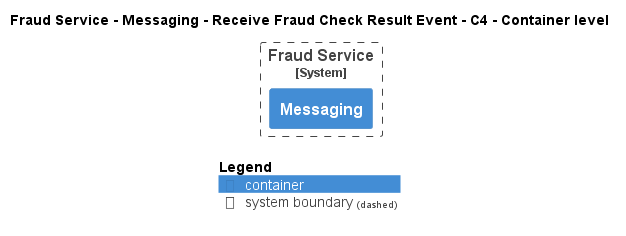

The diagram above was rendered by PlantUML. Its source (embedded in the PNG):
@startuml
!pragma layout smetana
!include ..\..\..\..\..\..\.c4s\C4_Container.puml

AddElementTag("state:new", $bgColor=green, $fontColor=#ffffff, $borderColor=green, $shadowing="False")
AddElementTag("state:changed", $bgColor=orange, $fontColor=#ffffff, $borderColor=orange, $shadowing="False")
AddElementTag("state:removed", $bgColor=red, $fontColor=#ffffff, $borderColor=red, $shadowing="False")

AddRelTag("state:new", $textColor=green, $lineColor=green)
AddRelTag("state:changed", $textColor=orange, $lineColor=orange)
AddRelTag("state:removed", $textColor=red, $lineColor=red)

SHOW_PERSON_PORTRAIT()
LAYOUT_TOP_DOWN()

skinparam linetype polyline

title Fraud Service - Messaging - Receive Fraud Check Result Event - C4 - Container level


System_Boundary(ECommercePlatform.SoftwareSystems.FraudService, "Fraud Service") {
    Container(ECommercePlatform.SoftwareSystems.FraudService.Containers.Messaging, "Messaging", "", "")
}



SHOW_LEGEND()
@enduml